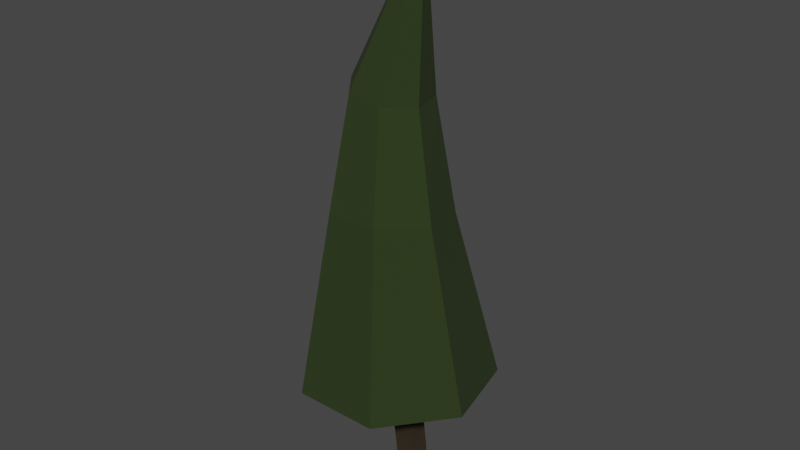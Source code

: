 # Source: pine_tree1.blend  (saved by Blender 4.3.32; exported with 4.5.12 LTS)
import bpy
from mathutils import Matrix  # noqa: F401  (used for matrix-valued properties, if any)

bpy.ops.wm.read_factory_settings(use_empty=True)
scene = bpy.context.scene
scene.name = 'Scene'

# ---- collections
col_collection = bpy.data.collections.new('Collection'); scene.collection.children.link(col_collection)
col_tree = bpy.data.collections.new('Tree'); col_collection.children.link(col_tree)

# ---- materials (node trees are filled in below, after node groups)
mat_base = bpy.data.materials.new('Base')
mat_base.use_transparent_shadow = False
mat_leaves2 = bpy.data.materials.new('Leaves2')
mat_leaves2.use_transparent_shadow = False

# ---- material node trees
mat_base.use_nodes = True; mat_base.node_tree.nodes.clear()
_N = mat_base.node_tree.nodes; _L = mat_base.node_tree.links
n0 = _N.new('ShaderNodeBsdfPrincipled'); n0.name = 'Principled BSDF'; n0.location = (10, 300)
n0.distribution = 'GGX'
n0.subsurface_method = 'RANDOM_WALK_SKIN'
n0.inputs[0].default_value = (0.03006, 0.01817, 0.005186, 1.0)
n0.inputs[2].default_value = 0.9895
n0.inputs[3].default_value = 1.45
n0.inputs[27].default_value = (0.0, 0.0, 0.0, 1.0)
n0.inputs[28].default_value = 1.0
n1 = _N.new('ShaderNodeOutputMaterial'); n1.name = 'Material Output'; n1.location = (300, 300)
_L.new(n0.outputs[0], n1.inputs[0])
n1.is_active_output = True
mat_leaves2.use_nodes = True; mat_leaves2.node_tree.nodes.clear()
_N = mat_leaves2.node_tree.nodes; _L = mat_leaves2.node_tree.links
n0 = _N.new('ShaderNodeBsdfPrincipled'); n0.name = 'Principled BSDF'; n0.location = (10, 300)
n0.distribution = 'GGX'
n0.subsurface_method = 'RANDOM_WALK_SKIN'
n0.inputs[0].default_value = (0.01891, 0.03415, 0.005659, 1.0)
n0.inputs[2].default_value = 1.0
n0.inputs[3].default_value = 1.45
n0.inputs[27].default_value = (0.0, 0.0, 0.0, 1.0)
n0.inputs[28].default_value = 1.0
n1 = _N.new('ShaderNodeOutputMaterial'); n1.name = 'Material Output'; n1.location = (300, 300)
_L.new(n0.outputs[0], n1.inputs[0])
n1.is_active_output = True

# ---- world
world_world = bpy.data.worlds.new('World'); scene.world = world_world
world_world.use_nodes = True; world_world.node_tree.nodes.clear()
_N = world_world.node_tree.nodes; _L = world_world.node_tree.links
n0 = _N.new('ShaderNodeOutputWorld'); n0.name = 'World Output'; n0.location = (300, 300)
n1 = _N.new('ShaderNodeBackground'); n1.name = 'Background'; n1.location = (10, 300)
n1.inputs[0].default_value = (0.05088, 0.05088, 0.05088, 1.0)
_L.new(n1.outputs[0], n0.inputs[0])
n0.is_active_output = True
world_world.color = (0.05088, 0.05088, 0.05088)
world_world.use_sun_shadow = False
world_world.sun_shadow_jitter_overblur = 0.0

# ---- meshes
me_plane = bpy.data.meshes.new('Plane')
me_plane.from_pydata([(0.02152, -0.1896, 0.3341), (0.04493, -0.7167, 3.438), (-0.1767, -0.3271, 6.935), (0.08644, -0.1896, -0.4392)], [(1, 2), (0, 1), (3, 0)], [])
_uv = me_plane.uv_layers.new(name='UVMap')
_uv.uv.foreach_set('vector', [])
me_plane.materials.append(mat_base)
me_plane.use_remesh_fix_poles = True
me_plane.use_remesh_preserve_attributes = False
me_plane.update()
me_cone_008 = bpy.data.meshes.new('Cone.008')
me_cone_008.from_pydata([(0.0, 1.0, -0.7973), (4.208e-09, 0.5071, 0.9546), (0.7818, 0.6235, -0.7973), (0.4673, 0.2834, 0.9798), (0.9749, -0.2225, -0.7973), (0.5827, -0.219, 1.037), (0.4339, -0.901, -0.7973), (0.2593, -0.622, 1.082), (-0.4339, -0.901, -0.7973), (-0.2593, -0.622, 1.082), (-0.9749, -0.2225, -0.7973), (-0.5827, -0.219, 1.037), (-0.7818, 0.6235, -0.7973), (-0.4673, 0.2834, 0.9798), (-0.06003, 0.3999, 2.122), (0.2489, 0.2493, 2.073), (0.3252, -0.08913, 2.061), (0.1114, -0.3605, 2.095), (-0.2315, -0.3605, 2.149), (-0.4453, -0.08913, 2.183), (-0.369, 0.2493, 2.171), (0.2178, 0.1114, 3.663)], [], [(0, 1, 3, 2), (2, 3, 5, 4), (4, 5, 7, 6), (6, 7, 9, 8), (8, 9, 11, 10), (7, 5, 16, 17), (10, 11, 13, 12), (12, 13, 1, 0), (0, 2, 4, 6, 8, 10, 12), (15, 14, 21), (13, 11, 19, 20), (9, 7, 17, 18), (1, 13, 20, 14), (5, 3, 15, 16), (11, 9, 18, 19), (3, 1, 14, 15), (20, 19, 21), (18, 17, 21), (16, 15, 21), (14, 20, 21), (19, 18, 21), (17, 16, 21)])
_uv = me_cone_008.uv_layers.new(name='UVMap')
_uv.uv.foreach_set('vector', [1.0, 0.5, 1.0, 1.0, 0.8571, 1.0, 0.8571, 0.5, 0.8571, 0.5, 0.8571, 1.0, 0.7143, 1.0, 0.7143, 0.5, 0.7143, 0.5, 0.7143, 1.0, 0.5714, 1.0, 0.5714, 0.5, 0.5714, 0.5, 0.5714, 1.0, 0.4286, 1.0, 0.4286, 0.5, 0.4286, 0.5, 0.4286, 1.0, 0.2857, 1.0, 0.2857, 0.5, 0.5714, 1.0, 0.7143, 1.0, 0.7143, 1.0, 0.5714, 1.0, 0.2857, 0.5, 0.2857, 1.0, 0.1429, 1.0, 0.1429, 0.5, 0.1429, 0.5, 0.1429, 1.0, 2.98e-08, 1.0, 2.98e-08, 0.5, 0.75, 0.49, 0.9376, 0.3996, 0.984, 0.1966, 0.8541, 0.03377, 0.6459, 0.03377, 0.516, 0.1966, 0.5624, 0.3996, 0.8571, 1.0, 1.0, 1.0, 0.8571, 1.0, 0.1429, 1.0, 0.2857, 1.0, 0.2857, 1.0, 0.1429, 1.0, 0.4286, 1.0, 0.5714, 1.0, 0.5714, 1.0, 0.4286, 1.0, 2.98e-08, 1.0, 0.1429, 1.0, 0.1429, 1.0, 2.98e-08, 1.0, 0.7143, 1.0, 0.8571, 1.0, 0.8571, 1.0, 0.7143, 1.0, 0.2857, 1.0, 0.4286, 1.0, 0.4286, 1.0, 0.2857, 1.0, 0.8571, 1.0, 1.0, 1.0, 1.0, 1.0, 0.8571, 1.0, 0.1429, 1.0, 0.2857, 1.0, 0.1429, 1.0, 0.4286, 1.0, 0.5714, 1.0, 0.4286, 1.0, 0.7143, 1.0, 0.8571, 1.0, 0.7143, 1.0, 2.98e-08, 1.0, 0.1429, 1.0, 2.98e-08, 1.0, 0.2857, 1.0, 0.4286, 1.0, 0.2857, 1.0, 0.5714, 1.0, 0.7143, 1.0, 0.5714, 1.0])
me_cone_008.materials.append(mat_leaves2)
me_cone_008.use_remesh_fix_poles = True
me_cone_008.use_remesh_preserve_attributes = False
me_cone_008.update()

# ---- objects
ob_stem = bpy.data.objects.new('Stem', me_plane)
ob_cone = bpy.data.objects.new('Cone', me_cone_008)

# ---- transforms, parenting, visibility, modifiers, constraints
ob_stem.location = (0.0, 0.0, 0.0)
ob_stem.scale = (0.4353, 0.4353, 0.4353)
_m = ob_stem.modifiers.new('Skin', 'SKIN')
_m.use_y_symmetry = True
ob_cone.parent = ob_stem
ob_cone.matrix_parent_inverse = Matrix(((2.297, -0.0, 0.0, -0.0), (-0.0, 2.297, -0.0, 0.0), (0.0, -0.0, 2.297, -0.0), (-0.0, 0.0, -0.0, 1.0)))
ob_cone.location = (0.0, -0.297, 1.895)

# ---- collection membership
col_collection.objects.link(ob_stem)
col_tree.objects.link(ob_cone)

# ---- scene / render settings (as saved in the file)
scene.frame_start = 1; scene.frame_end = 250; scene.frame_set(1)
scene.render.engine = 'BLENDER_EEVEE_NEXT'
scene.cycles.sampling_pattern = 'TABULATED_SOBOL'
scene.cycles.use_light_tree = False
scene.view_settings.view_transform = 'Filmic'
bpy.context.view_layer.update()

# ---- added for rendering (the .blend has no active camera and no usable light): camera, sun
cam_auto = bpy.data.cameras.new('AutoCamera')
cam_auto.lens = 50.0
cam_auto.sensor_width = 36.0
cam_auto.clip_end = 1000.0
ob_auto_camera = bpy.data.objects.new('AutoCamera', cam_auto)
scene.collection.objects.link(ob_auto_camera)
ob_auto_camera.location = (5.89365, -7.31991, 7.39389)
ob_auto_camera.rotation_euler = (1.09748, -7.21219e-08, 0.694738)
scene.camera = ob_auto_camera
light_auto_sun = bpy.data.lights.new('AutoSun', 'SUN')
light_auto_sun.energy = 3.0
light_auto_sun.angle = 0.0523599
ob_auto_sun = bpy.data.objects.new('AutoSun', light_auto_sun)
scene.collection.objects.link(ob_auto_sun)
ob_auto_sun.rotation_euler = (0.872665, 0.174533, 0.523599)
bpy.context.view_layer.update()
